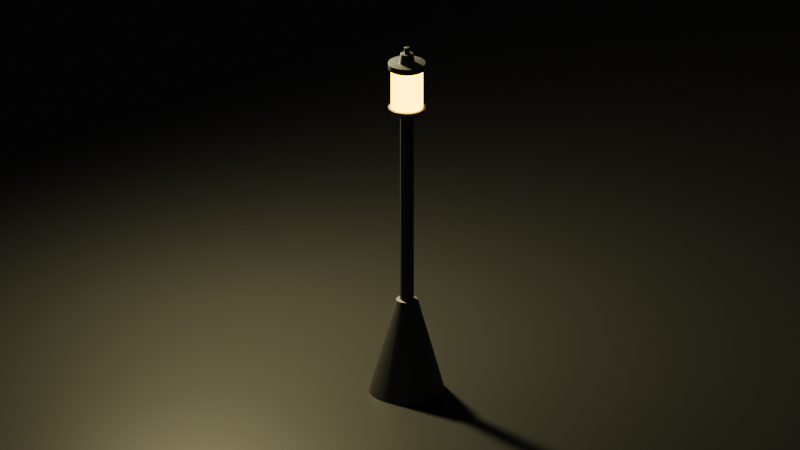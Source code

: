 # Source: faro.blend  (saved by Blender 4.0.36; exported with 4.5.12 LTS)
import bpy
from mathutils import Matrix  # noqa: F401  (used for matrix-valued properties, if any)

bpy.ops.wm.read_factory_settings(use_empty=True)
scene = bpy.context.scene
scene.name = 'Scene'

# ---- collections
col_collection = bpy.data.collections.new('Collection'); scene.collection.children.link(col_collection)

# ---- materials (node trees are filled in below, after node groups)
mat_metal = bpy.data.materials.new('Metal')
mat_metal.use_transparent_shadow = False
mat_luz = bpy.data.materials.new('Luz')
mat_luz.use_transparent_shadow = False
mat_bg = bpy.data.materials.new('bg')
mat_bg.use_transparent_shadow = False

# ---- node groups
ng_auto_smooth = bpy.data.node_groups.new('Auto Smooth', 'GeometryNodeTree')
_s = ng_auto_smooth.interface.new_socket(name='Geometry', in_out='OUTPUT', socket_type='NodeSocketGeometry')
_s = ng_auto_smooth.interface.new_socket(name='Geometry', in_out='INPUT', socket_type='NodeSocketGeometry')
_s = ng_auto_smooth.interface.new_socket(name='Angle', in_out='INPUT', socket_type='NodeSocketFloat')
_s.subtype = 'ANGLE'
_s.min_value = 0.0
_s.max_value = 3.142
ng_auto_smooth.is_modifier = True
_N = ng_auto_smooth.nodes; _L = ng_auto_smooth.links
n0 = _N.new('NodeGroupOutput'); n0.name = 'Group Output'; n0.location = (480, -100)
n1 = _N.new('NodeGroupInput'); n1.name = 'Group Input'; n1.location = (-420, -300)
n2 = _N.new('NodeGroupInput'); n2.name = 'Group Input.001'; n2.location = (-60, -100)
n3 = _N.new('GeometryNodeSetShadeSmooth'); n3.name = 'Set Shade Smooth'; n3.location = (120, -100)
n3.domain = 'EDGE'
n4 = _N.new('GeometryNodeSetShadeSmooth'); n4.name = 'Set Shade Smooth.001'; n4.location = (300, -100)
n5 = _N.new('GeometryNodeInputMeshEdgeAngle'); n5.name = 'Edge Angle'; n5.location = (-420, -220)
n6 = _N.new('GeometryNodeInputEdgeSmooth'); n6.name = 'Is Edge Smooth'; n6.location = (-60, -160)
n7 = _N.new('GeometryNodeInputShadeSmooth'); n7.name = 'Is Face Smooth'; n7.location = (-240, -340)
n8 = _N.new('FunctionNodeBooleanMath'); n8.name = 'Boolean Math'; n8.location = (-60, -220)
n9 = _N.new('FunctionNodeCompare'); n9.name = 'Compare'; n9.location = (-240, -180)
n9.operation = 'LESS_EQUAL'
_L.new(n5.outputs[0], n9.inputs[0])
_L.new(n4.outputs[0], n0.inputs[0])
_L.new(n1.outputs[1], n9.inputs[1])
_L.new(n9.outputs[0], n8.inputs[0])
_L.new(n7.outputs[0], n8.inputs[1])
_L.new(n2.outputs[0], n3.inputs[0])
_L.new(n6.outputs[0], n3.inputs[1])
_L.new(n3.outputs[0], n4.inputs[0])
_L.new(n8.outputs[0], n3.inputs[2])
n0.is_active_output = True

# ---- material node trees
mat_metal.use_nodes = True; mat_metal.node_tree.nodes.clear()
_N = mat_metal.node_tree.nodes; _L = mat_metal.node_tree.links
n0 = _N.new('ShaderNodeBsdfPrincipled'); n0.name = 'Principled BSDF'; n0.location = (10, 300)
n0.inputs[0].default_value = (0.255, 0.255, 0.255, 1.0)
n0.inputs[1].default_value = 1.0
n0.inputs[2].default_value = 0.63
n0.inputs[3].default_value = 1.45
n1 = _N.new('ShaderNodeOutputMaterial'); n1.name = 'Material Output'; n1.location = (300, 300)
_L.new(n0.outputs[0], n1.inputs[0])
n1.is_active_output = True
mat_luz.use_nodes = True; mat_luz.node_tree.nodes.clear()
_N = mat_luz.node_tree.nodes; _L = mat_luz.node_tree.links
n0 = _N.new('ShaderNodeOutputMaterial'); n0.name = 'Material Output'; n0.location = (300, 300)
n1 = _N.new('ShaderNodeEmission'); n1.name = 'Emission'; n1.location = (10, 300)
n1.inputs[0].default_value = (1.0, 0.5708, 0.029, 1.0)
n1.inputs[1].default_value = 5.0
_L.new(n1.outputs[0], n0.inputs[0])
n0.is_active_output = True
mat_bg.use_nodes = True; mat_bg.node_tree.nodes.clear()
_N = mat_bg.node_tree.nodes; _L = mat_bg.node_tree.links
n0 = _N.new('ShaderNodeBsdfPrincipled'); n0.name = 'Principled BSDF'; n0.location = (10, 300)
n0.inputs[0].default_value = (0.085, 0.085, 0.085, 1.0)
n0.inputs[3].default_value = 1.45
n1 = _N.new('ShaderNodeOutputMaterial'); n1.name = 'Material Output'; n1.location = (300, 300)
_L.new(n0.outputs[0], n1.inputs[0])
n1.is_active_output = True

# ---- world
world_world = bpy.data.worlds.new('World'); scene.world = world_world
world_world.use_nodes = True; world_world.node_tree.nodes.clear()
_N = world_world.node_tree.nodes; _L = world_world.node_tree.links
n0 = _N.new('ShaderNodeOutputWorld'); n0.name = 'World Output'; n0.location = (300, 300)
n1 = _N.new('ShaderNodeBackground'); n1.name = 'Background'; n1.location = (10, 300)
n1.inputs[0].default_value = (0.05088, 0.05088, 0.05088, 1.0)
_L.new(n1.outputs[0], n0.inputs[0])
n0.is_active_output = True
world_world.color = (0.05088, 0.05088, 0.05088)
world_world.use_sun_shadow = False
world_world.sun_shadow_jitter_overblur = 0.0

# ---- cameras
cam_camera_001 = bpy.data.cameras.new('Camera.001')
cam_camera_001.type = 'ORTHO'
cam_camera_001.ortho_scale = 18.9

# ---- lights
light_area_001 = bpy.data.lights.new('Area.001', 'AREA')
light_area_001.color = (1.0, 0.933, 0.547)
light_area_001.transmission_factor = 0.0
light_area_001.energy = 2000.0
light_area_001.shadow_maximum_resolution = 0.006
light_area_001.use_absolute_resolution = True
light_area_001.size = 1.0
light_area_001.size_y = 1.0

# ---- meshes
me_circle = bpy.data.meshes.new('Circle')
me_circle.from_pydata([(0.0, 1.0, 0.0), (-0.2588, 0.9659, 0.0), (-0.5, 0.866, 0.0), (-0.7071, 0.7071, 0.0), (-0.866, 0.5, 0.0), (-0.9659, 0.2588, 0.0), (-1.0, 0.0, 0.0), (-0.9659, -0.2588, 0.0), (-0.866, -0.5, 0.0), (-0.7071, -0.7071, 0.0), (-0.5, -0.866, 0.0), (-0.2588, -0.9659, 0.0), (0.0, -1.0, 0.0), (0.2588, -0.9659, 0.0), (0.5, -0.866, 0.0), (0.7071, -0.7071, 0.0), (0.866, -0.5, 0.0), (0.9659, -0.2588, 0.0), (1.0, 0.0, 0.0), (0.9659, 0.2588, 0.0), (0.866, 0.5, 0.0), (0.7071, 0.7071, 0.0), (0.5, 0.866, 0.0), (0.2588, 0.9659, 0.0), (3.695e-09, 0.256, 2.691), (-0.06626, 0.2473, 2.691), (-0.128, 0.2217, 2.691), (-0.181, 0.181, 2.691), (-0.2217, 0.128, 2.691), (-0.2473, 0.06626, 2.691), (-0.256, -1.293e-08, 2.691), (-0.2473, -0.06626, 2.691), (-0.2217, -0.128, 2.691), (-0.181, -0.181, 2.691), (-0.128, -0.2217, 2.691), (-0.06626, -0.2473, 2.691), (3.695e-09, -0.256, 2.691), (0.06626, -0.2473, 2.691), (0.128, -0.2217, 2.691), (0.181, -0.181, 2.691), (0.2217, -0.128, 2.691), (0.2473, -0.06626, 2.691), (0.256, -1.293e-08, 2.691), (0.2473, 0.06626, 2.691), (0.2217, 0.128, 2.691), (0.181, 0.181, 2.691), (0.128, 0.2217, 2.691), (0.06626, 0.2473, 2.691), (1.903e-09, 0.1631, 2.691), (-0.04221, 0.1575, 2.691), (-0.08154, 0.1412, 2.691), (-0.1153, 0.1153, 2.691), (-0.1412, 0.08154, 2.691), (-0.1575, 0.04221, 2.691), (-0.1631, -1.275e-08, 2.691), (-0.1575, -0.04221, 2.691), (-0.1412, -0.08154, 2.691), (-0.1153, -0.1153, 2.691), (-0.08154, -0.1412, 2.691), (-0.04221, -0.1575, 2.691), (1.903e-09, -0.1631, 2.691), (0.04221, -0.1575, 2.691), (0.08154, -0.1412, 2.691), (0.1153, -0.1153, 2.691), (0.1412, -0.08154, 2.691), (0.1575, -0.04221, 2.691), (0.1631, -1.275e-08, 2.691), (0.1575, 0.04221, 2.691), (0.1412, 0.08154, 2.691), (0.1153, 0.1153, 2.691), (0.08154, 0.1412, 2.691), (0.04221, 0.1575, 2.691), (1.903e-09, 0.1631, 7.494), (-0.04221, 0.1575, 7.494), (-0.08154, 0.1412, 7.494), (-0.1153, 0.1153, 7.494), (-0.1412, 0.08154, 7.494), (-0.1575, 0.04221, 7.494), (-0.1631, -1.275e-08, 7.494), (-0.1575, -0.04221, 7.494), (-0.1412, -0.08154, 7.494), (-0.1153, -0.1153, 7.494), (-0.08154, -0.1412, 7.494), (-0.04221, -0.1575, 7.494), (1.903e-09, -0.1631, 7.494), (0.04221, -0.1575, 7.494), (0.08154, -0.1412, 7.494), (0.1153, -0.1153, 7.494), (0.1412, -0.08154, 7.494), (0.1575, -0.04221, 7.494), (0.1631, -1.275e-08, 7.494), (0.1575, 0.04221, 7.494), (0.1412, 0.08154, 7.494), (0.1153, 0.1153, 7.494), (0.08154, 0.1412, 7.494), (0.04221, 0.1575, 7.494), (5.016e-09, 0.3641, 7.494), (-0.09425, 0.3517, 7.494), (-0.1821, 0.3154, 7.494), (-0.2575, 0.2575, 7.494), (-0.3154, 0.1821, 7.494), (-0.3517, 0.09425, 7.494), (-0.3641, -8.559e-09, 7.494), (-0.3517, -0.09425, 7.494), (-0.3154, -0.1821, 7.494), (-0.2575, -0.2575, 7.494), (-0.1821, -0.3154, 7.494), (-0.09425, -0.3517, 7.494), (5.016e-09, -0.3641, 7.494), (0.09425, -0.3517, 7.494), (0.1821, -0.3154, 7.494), (0.2575, -0.2575, 7.494), (0.3154, -0.1821, 7.494), (0.3517, -0.09425, 7.494), (0.3641, -8.559e-09, 7.494), (0.3517, 0.09425, 7.494), (0.3154, 0.1821, 7.494), (0.2575, 0.2575, 7.494), (0.1821, 0.3154, 7.494), (0.09425, 0.3517, 7.494), (5.745e-09, 0.4484, 8.779), (-0.116, 0.4331, 8.779), (-0.2242, 0.3883, 8.779), (-0.3171, 0.3171, 8.779), (-0.3883, 0.2242, 8.779), (-0.4331, 0.116, 8.779), (-0.4484, -5.416e-09, 8.779), (-0.4331, -0.116, 8.779), (-0.3883, -0.2242, 8.779), (-0.3171, -0.3171, 8.779), (-0.2242, -0.3883, 8.779), (-0.116, -0.4331, 8.779), (5.745e-09, -0.4484, 8.779), (0.116, -0.4331, 8.779), (0.2242, -0.3883, 8.779), (0.3171, -0.3171, 8.779), (0.3883, -0.2242, 8.779), (0.4331, -0.116, 8.779), (0.4484, -5.416e-09, 8.779), (0.4331, 0.116, 8.779), (0.3883, 0.2242, 8.779), (0.3171, 0.3171, 8.779), (0.2242, 0.3883, 8.779), (0.116, 0.4331, 8.779), (2.181e-09, 0.1897, 8.779), (-0.04909, 0.1832, 8.779), (-0.09483, 0.1643, 8.779), (-0.1341, 0.1341, 8.779), (-0.1643, 0.09483, 8.779), (-0.1832, 0.04909, 8.779), (-0.1897, -1.345e-08, 8.779), (-0.1832, -0.04909, 8.779), (-0.1643, -0.09483, 8.779), (-0.1341, -0.1341, 8.779), (-0.09483, -0.1643, 8.779), (-0.04909, -0.1832, 8.779), (2.181e-09, -0.1897, 8.779), (0.04909, -0.1832, 8.779), (0.09483, -0.1643, 8.779), (0.1341, -0.1341, 8.779), (0.1643, -0.09483, 8.779), (0.1832, -0.04909, 8.779), (0.1897, -1.345e-08, 8.779), (0.1832, 0.04909, 8.779), (0.1643, 0.09483, 8.779), (0.1341, 0.1341, 8.779), (0.09483, 0.1643, 8.779), (0.04909, 0.1832, 8.779), (2.122e-09, 0.154, 9.016), (-0.03987, 0.1488, 9.016), (-0.07702, 0.1334, 9.016), (-0.1089, 0.1089, 9.016), (-0.1334, 0.07702, 9.016), (-0.1488, 0.03987, 9.016), (-0.154, -1.508e-08, 9.016), (-0.1488, -0.03987, 9.016), (-0.1334, -0.07702, 9.016), (-0.1089, -0.1089, 9.016), (-0.07702, -0.1334, 9.016), (-0.03987, -0.1488, 9.016), (2.122e-09, -0.154, 9.016), (0.03987, -0.1488, 9.016), (0.07702, -0.1334, 9.016), (0.1089, -0.1089, 9.016), (0.1334, -0.07702, 9.016), (0.1488, -0.03987, 9.016), (0.154, -1.508e-08, 9.016), (0.1488, 0.03987, 9.016), (0.1334, 0.07702, 9.016), (0.1089, 0.1089, 9.016), (0.07702, 0.1334, 9.016), (0.03987, 0.1488, 9.016), (1.015e-09, 0.06731, 9.016), (-0.01742, 0.06502, 9.016), (-0.03366, 0.05829, 9.016), (-0.0476, 0.0476, 9.016), (-0.05829, 0.03366, 9.016), (-0.06502, 0.01742, 9.016), (-0.06731, -1.498e-08, 9.016), (-0.06502, -0.01742, 9.016), (-0.05829, -0.03366, 9.016), (-0.0476, -0.0476, 9.016), (-0.03366, -0.05829, 9.016), (-0.01742, -0.06502, 9.016), (1.015e-09, -0.06731, 9.016), (0.01742, -0.06502, 9.016), (0.03366, -0.05829, 9.016), (0.0476, -0.0476, 9.016), (0.05829, -0.03366, 9.016), (0.06502, -0.01742, 9.016), (0.06731, -1.498e-08, 9.016), (0.06502, 0.01742, 9.016), (0.05829, 0.03366, 9.016), (0.0476, 0.0476, 9.016), (0.03366, 0.05829, 9.016), (0.01742, 0.06502, 9.016), (1.015e-09, 0.06731, 9.171), (-0.01742, 0.06502, 9.171), (-0.03366, 0.05829, 9.171), (-0.0476, 0.0476, 9.171), (-0.05829, 0.03366, 9.171), (-0.06502, 0.01742, 9.171), (-0.06731, -1.498e-08, 9.171), (-0.06502, -0.01742, 9.171), (-0.05829, -0.03366, 9.171), (-0.0476, -0.0476, 9.171), (-0.03366, -0.05829, 9.171), (-0.01742, -0.06502, 9.171), (1.015e-09, -0.06731, 9.171), (0.01742, -0.06502, 9.171), (0.03366, -0.05829, 9.171), (0.0476, -0.0476, 9.171), (0.05829, -0.03366, 9.171), (0.06502, -0.01742, 9.171), (0.06731, -1.498e-08, 9.171), (0.06502, 0.01742, 9.171), (0.05829, 0.03366, 9.171), (0.0476, 0.0476, 9.171), (0.03366, 0.05829, 9.171), (0.01742, 0.06502, 9.171), (5.745e-09, 0.4484, 7.64), (5.745e-09, 0.4484, 8.633), (-0.116, 0.4331, 8.633), (-0.116, 0.4331, 7.64), (0.3171, -0.3171, 7.64), (0.3171, -0.3171, 8.633), (0.3883, -0.2242, 8.633), (0.3883, -0.2242, 7.64), (-0.3883, -0.2242, 7.64), (-0.3883, -0.2242, 8.633), (-0.3171, -0.3171, 8.633), (-0.3171, -0.3171, 7.64), (0.116, 0.4331, 7.64), (0.116, 0.4331, 8.633), (-0.2242, 0.3883, 8.633), (-0.2242, 0.3883, 7.64), (0.4331, -0.116, 8.633), (0.4331, -0.116, 7.64), (-0.2242, -0.3883, 8.633), (-0.2242, -0.3883, 7.64), (-0.3171, 0.3171, 8.633), (-0.3171, 0.3171, 7.64), (0.4484, -5.416e-09, 8.633), (0.4484, -5.416e-09, 7.64), (-0.116, -0.4331, 8.633), (-0.116, -0.4331, 7.64), (-0.3883, 0.2242, 8.633), (-0.3883, 0.2242, 7.64), (0.4331, 0.116, 8.633), (0.4331, 0.116, 7.64), (5.745e-09, -0.4484, 8.633), (5.745e-09, -0.4484, 7.64), (-0.4331, 0.116, 8.633), (-0.4331, 0.116, 7.64), (0.3883, 0.2242, 8.633), (0.3883, 0.2242, 7.64), (0.116, -0.4331, 8.633), (0.116, -0.4331, 7.64), (-0.4484, -5.416e-09, 8.633), (-0.4484, -5.416e-09, 7.64), (0.3171, 0.3171, 8.633), (0.3171, 0.3171, 7.64), (0.2242, -0.3883, 8.633), (0.2242, -0.3883, 7.64), (-0.4331, -0.116, 8.633), (-0.4331, -0.116, 7.64), (0.2242, 0.3883, 8.633), (0.2242, 0.3883, 7.64), (4.603e-08, 0.3836, 7.64), (5.125e-09, 0.3836, 8.633), (-0.09929, 0.3705, 8.633), (-0.09929, 0.3705, 7.64), (0.2713, -0.2713, 7.64), (0.2713, -0.2713, 8.633), (0.3322, -0.1918, 8.633), (0.3322, -0.1918, 7.64), (-0.3322, -0.1918, 7.64), (-0.3322, -0.1918, 8.633), (-0.2713, -0.2713, 8.633), (-0.2713, -0.2713, 7.64), (0.09929, 0.3705, 7.64), (0.09929, 0.3705, 8.633), (-0.1918, 0.3322, 8.633), (-0.1918, 0.3322, 7.64), (0.3705, -0.09929, 8.633), (0.3705, -0.09929, 7.64), (-0.1918, -0.3322, 8.633), (-0.1918, -0.3322, 7.64), (-0.2713, 0.2713, 8.633), (-0.2713, 0.2713, 7.64), (0.3836, -4.487e-09, 8.633), (0.3836, -4.487e-09, 7.64), (-0.09929, -0.3705, 8.633), (-0.09929, -0.3705, 7.64), (-0.3322, 0.1918, 8.633), (-0.3322, 0.1918, 7.64), (0.3705, 0.09929, 8.633), (0.3705, 0.09929, 7.64), (5.745e-09, -0.3836, 8.633), (5.745e-09, -0.3836, 7.64), (-0.3705, 0.09929, 8.633), (-0.3705, 0.09929, 7.64), (0.3322, 0.1918, 8.633), (0.3322, 0.1918, 7.64), (0.09929, -0.3705, 8.633), (0.09929, -0.3705, 7.64), (-0.3836, -4.487e-09, 8.633), (-0.3836, -4.487e-09, 7.64), (0.2713, 0.2713, 8.633), (0.2713, 0.2713, 7.64), (0.1918, -0.3322, 8.633), (0.1918, -0.3322, 7.64), (-0.3705, -0.09929, 8.633), (-0.3705, -0.09929, 7.64), (0.1918, 0.3322, 8.633), (0.1918, 0.3322, 7.64)], [], [(19, 18, 42, 43), (12, 11, 35, 36), (5, 4, 28, 29), (20, 19, 43, 44), (13, 12, 36, 37), (6, 5, 29, 30), (21, 20, 44, 45), (14, 13, 37, 38), (7, 6, 30, 31), (22, 21, 45, 46), (15, 14, 38, 39), (8, 7, 31, 32), (23, 22, 46, 47), (1, 0, 24, 25), (16, 15, 39, 40), (9, 8, 32, 33), (0, 23, 47, 24), (2, 1, 25, 26), (17, 16, 40, 41), (10, 9, 33, 34), (3, 2, 26, 27), (18, 17, 41, 42), (11, 10, 34, 35), (4, 3, 27, 28), (25, 24, 48, 49), (40, 39, 63, 64), (33, 32, 56, 57), (24, 47, 71, 48), (26, 25, 49, 50), (41, 40, 64, 65), (34, 33, 57, 58), (27, 26, 50, 51), (42, 41, 65, 66), (35, 34, 58, 59), (28, 27, 51, 52), (43, 42, 66, 67), (36, 35, 59, 60), (29, 28, 52, 53), (44, 43, 67, 68), (37, 36, 60, 61), (30, 29, 53, 54), (45, 44, 68, 69), (38, 37, 61, 62), (31, 30, 54, 55), (46, 45, 69, 70), (39, 38, 62, 63), (32, 31, 55, 56), (47, 46, 70, 71), (56, 55, 79, 80), (71, 70, 94, 95), (49, 48, 72, 73), (64, 63, 87, 88), (57, 56, 80, 81), (48, 71, 95, 72), (50, 49, 73, 74), (65, 64, 88, 89), (58, 57, 81, 82), (51, 50, 74, 75), (66, 65, 89, 90), (59, 58, 82, 83), (52, 51, 75, 76), (67, 66, 90, 91), (60, 59, 83, 84), (53, 52, 76, 77), (68, 67, 91, 92), (61, 60, 84, 85), (54, 53, 77, 78), (69, 68, 92, 93), (62, 61, 85, 86), (55, 54, 78, 79), (70, 69, 93, 94), (63, 62, 86, 87), (75, 74, 98, 99), (90, 89, 113, 114), (83, 82, 106, 107), (76, 75, 99, 100), (91, 90, 114, 115), (84, 83, 107, 108), (77, 76, 100, 101), (92, 91, 115, 116), (85, 84, 108, 109), (78, 77, 101, 102), (93, 92, 116, 117), (86, 85, 109, 110), (79, 78, 102, 103), (94, 93, 117, 118), (87, 86, 110, 111), (80, 79, 103, 104), (95, 94, 118, 119), (73, 72, 96, 97), (88, 87, 111, 112), (81, 80, 104, 105), (72, 95, 119, 96), (74, 73, 97, 98), (89, 88, 112, 113), (82, 81, 105, 106), (242, 241, 120, 121), (246, 245, 135, 136), (250, 249, 128, 129), (241, 253, 143, 120), (254, 242, 121, 122), (256, 246, 136, 137), (258, 250, 129, 130), (260, 254, 122, 123), (262, 256, 137, 138), (264, 258, 130, 131), (266, 260, 123, 124), (268, 262, 138, 139), (270, 264, 131, 132), (272, 266, 124, 125), (274, 268, 139, 140), (276, 270, 132, 133), (278, 272, 125, 126), (280, 274, 140, 141), (282, 276, 133, 134), (284, 278, 126, 127), (286, 280, 141, 142), (245, 282, 134, 135), (249, 284, 127, 128), (253, 286, 142, 143), (135, 134, 158, 159), (128, 127, 151, 152), (143, 142, 166, 167), (121, 120, 144, 145), (136, 135, 159, 160), (129, 128, 152, 153), (120, 143, 167, 144), (122, 121, 145, 146), (137, 136, 160, 161), (130, 129, 153, 154), (123, 122, 146, 147), (138, 137, 161, 162), (131, 130, 154, 155), (124, 123, 147, 148), (139, 138, 162, 163), (132, 131, 155, 156), (125, 124, 148, 149), (140, 139, 163, 164), (133, 132, 156, 157), (126, 125, 149, 150), (141, 140, 164, 165), (134, 133, 157, 158), (127, 126, 150, 151), (142, 141, 165, 166), (146, 145, 169, 170), (161, 160, 184, 185), (154, 153, 177, 178), (147, 146, 170, 171), (162, 161, 185, 186), (155, 154, 178, 179), (148, 147, 171, 172), (163, 162, 186, 187), (156, 155, 179, 180), (149, 148, 172, 173), (164, 163, 187, 188), (157, 156, 180, 181), (150, 149, 173, 174), (165, 164, 188, 189), (158, 157, 181, 182), (151, 150, 174, 175), (166, 165, 189, 190), (159, 158, 182, 183), (152, 151, 175, 176), (167, 166, 190, 191), (145, 144, 168, 169), (160, 159, 183, 184), (153, 152, 176, 177), (144, 167, 191, 168), (181, 180, 204, 205), (174, 173, 197, 198), (189, 188, 212, 213), (182, 181, 205, 206), (175, 174, 198, 199), (190, 189, 213, 214), (183, 182, 206, 207), (176, 175, 199, 200), (191, 190, 214, 215), (169, 168, 192, 193), (184, 183, 207, 208), (177, 176, 200, 201), (168, 191, 215, 192), (170, 169, 193, 194), (185, 184, 208, 209), (178, 177, 201, 202), (171, 170, 194, 195), (186, 185, 209, 210), (179, 178, 202, 203), (172, 171, 195, 196), (187, 186, 210, 211), (180, 179, 203, 204), (173, 172, 196, 197), (188, 187, 211, 212), (195, 194, 218, 219), (210, 209, 233, 234), (203, 202, 226, 227), (196, 195, 219, 220), (211, 210, 234, 235), (204, 203, 227, 228), (197, 196, 220, 221), (212, 211, 235, 236), (205, 204, 228, 229), (198, 197, 221, 222), (213, 212, 236, 237), (206, 205, 229, 230), (199, 198, 222, 223), (214, 213, 237, 238), (207, 206, 230, 231), (200, 199, 223, 224), (215, 214, 238, 239), (193, 192, 216, 217), (208, 207, 231, 232), (201, 200, 224, 225), (192, 215, 239, 216), (194, 193, 217, 218), (209, 208, 232, 233), (202, 201, 225, 226), (217, 216, 239, 238, 237, 236, 235, 234, 233, 232, 231, 230, 229, 228, 227, 226, 225, 224, 223, 222, 221, 220, 219, 218), (119, 118, 287, 252), (279, 273, 321, 327), (104, 103, 285, 248), (260, 266, 314, 308), (111, 110, 283, 244), (252, 287, 335, 300), (118, 117, 281, 287), (240, 252, 300, 288), (103, 102, 279, 285), (274, 280, 328, 322), (110, 109, 277, 283), (267, 261, 309, 315), (117, 116, 275, 281), (242, 254, 302, 290), (102, 101, 273, 279), (281, 275, 323, 329), (109, 108, 271, 277), (262, 268, 316, 310), (116, 115, 269, 275), (255, 243, 291, 303), (101, 100, 267, 273), (276, 282, 330, 324), (108, 107, 265, 271), (269, 263, 311, 317), (115, 114, 263, 269), (246, 256, 304, 294), (100, 99, 261, 267), (283, 277, 325, 331), (107, 106, 259, 265), (264, 270, 318, 312), (114, 113, 257, 263), (257, 247, 295, 305), (99, 98, 255, 261), (278, 284, 332, 326), (106, 105, 251, 259), (271, 265, 313, 319), (113, 112, 247, 257), (250, 258, 306, 298), (98, 97, 243, 255), (285, 279, 327, 333), (96, 119, 252, 240), (266, 272, 320, 314), (105, 104, 248, 251), (259, 251, 299, 307), (112, 111, 244, 247), (280, 286, 334, 328), (97, 96, 240, 243), (241, 242, 290, 289), (300, 335, 334, 301), (296, 333, 332, 297), (292, 331, 330, 293), (335, 329, 328, 334), (333, 327, 326, 332), (331, 325, 324, 330), (329, 323, 322, 328), (327, 321, 320, 326), (325, 319, 318, 324), (323, 317, 316, 322), (321, 315, 314, 320), (319, 313, 312, 318), (317, 311, 310, 316), (315, 309, 308, 314), (313, 307, 306, 312), (311, 305, 304, 310), (309, 303, 302, 308), (307, 299, 298, 306), (305, 295, 294, 304), (303, 291, 290, 302), (288, 300, 301, 289), (299, 296, 297, 298), (295, 292, 293, 294), (291, 288, 289, 290), (253, 241, 289, 301), (286, 253, 301, 334), (265, 259, 307, 313), (272, 278, 326, 320), (251, 248, 296, 299), (248, 285, 333, 296), (258, 264, 312, 306), (277, 271, 319, 325), (249, 250, 298, 297), (284, 249, 297, 332), (263, 257, 305, 311), (270, 276, 324, 318), (247, 244, 292, 295), (244, 283, 331, 292), (256, 262, 310, 304), (275, 269, 317, 323), (245, 246, 294, 293), (282, 245, 293, 330), (261, 255, 303, 309), (268, 274, 322, 316), (243, 240, 288, 291), (287, 281, 329, 335), (254, 260, 308, 302), (273, 267, 315, 321)])
me_circle.polygons.foreach_set('use_smooth', [True] * 313)
me_circle.polygons.foreach_set('material_index', [0, 0, 0, 0, 0, 0, 0, 0, 0, 0, 0, 0, 0, 0, 0, 0, 0, 0, 0, 0, 0, 0, 0, 0, 0, 0, 0, 0, 0, 0, 0, 0, 0, 0, 0, 0, 0, 0, 0, 0, 0, 0, 0, 0, 0, 0, 0, 0, 0, 0, 0, 0, 0, 0, 0, 0, 0, 0, 0, 0, 0, 0, 0, 0, 0, 0, 0, 0, 0, 0, 0, 0, 0, 0, 0, 0, 0, 0, 0, 0, 0, 0, 0, 0, 0, 0, 0, 0, 0, 0, 0, 0, 0, 0, 0, 0, 0, 0, 0, 0, 0, 0, 0, 0, 0, 0, 0, 0, 0, 0, 0, 0, 0, 0, 0, 0, 0, 0, 0, 0, 0, 0, 0, 0, 0, 0, 0, 0, 0, 0, 0, 0, 0, 0, 0, 0, 0, 0, 0, 0, 0, 0, 0, 0, 0, 0, 0, 0, 0, 0, 0, 0, 0, 0, 0, 0, 0, 0, 0, 0, 0, 0, 0, 0, 0, 0, 0, 0, 0, 0, 0, 0, 0, 0, 0, 0, 0, 0, 0, 0, 0, 0, 0, 0, 0, 0, 0, 0, 0, 0, 0, 0, 0, 0, 0, 0, 0, 0, 0, 0, 0, 0, 0, 0, 0, 0, 0, 0, 0, 0, 0, 0, 0, 0, 0, 0, 0, 0, 0, 0, 0, 0, 0, 0, 0, 0, 0, 0, 0, 0, 0, 0, 0, 0, 0, 0, 0, 0, 0, 0, 0, 0, 0, 0, 0, 0, 0, 0, 0, 0, 0, 0, 0, 0, 0, 0, 0, 0, 0, 0, 0, 0, 0, 0, 0, 1, 1, 1, 1, 1, 1, 1, 1, 1, 1, 1, 1, 1, 1, 1, 1, 1, 1, 1, 1, 1, 1, 1, 1, 0, 0, 0, 0, 0, 0, 0, 0, 0, 0, 0, 0, 0, 0, 0, 0, 0, 0, 0, 0, 0, 0, 0, 0])
_uv = me_circle.uv_layers.new(name='UVMap')
_uv.uv.foreach_set('vector', [0.0, 0.0, 0.0, 0.0, 0.0, 0.0, 0.0, 0.0, 0.0, 0.0, 0.0, 0.0, 0.0, 0.0, 0.0, 0.0, 0.0, 0.0, 0.0, 0.0, 0.0, 0.0, 0.0, 0.0, 0.0, 0.0, 0.0, 0.0, 0.0, 0.0, 0.0, 0.0, 0.0, 0.0, 0.0, 0.0, 0.0, 0.0, 0.0, 0.0, 0.0, 0.0, 0.0, 0.0, 0.0, 0.0, 0.0, 0.0, 0.0, 0.0, 0.0, 0.0, 0.0, 0.0, 0.0, 0.0, 0.0, 0.0, 0.0, 0.0, 0.0, 0.0, 0.0, 0.0, 0.0, 0.0, 0.0, 0.0, 0.0, 0.0, 0.0, 0.0, 0.0, 0.0, 0.0, 0.0, 0.0, 0.0, 0.0, 0.0, 0.0, 0.0, 0.0, 0.0, 0.0, 0.0, 0.0, 0.0, 0.0, 0.0, 0.0, 0.0, 0.0, 0.0, 0.0, 0.0, 0.0, 0.0, 0.0, 0.0, 0.0, 0.0, 0.0, 0.0, 0.0, 0.0, 0.0, 0.0, 0.0, 0.0, 0.0, 0.0, 0.0, 0.0, 0.0, 0.0, 0.0, 0.0, 0.0, 0.0, 0.0, 0.0, 0.0, 0.0, 0.0, 0.0, 0.0, 0.0, 0.0, 0.0, 0.0, 0.0, 0.0, 0.0, 0.0, 0.0, 0.0, 0.0, 0.0, 0.0, 0.0, 0.0, 0.0, 0.0, 0.0, 0.0, 0.0, 0.0, 0.0, 0.0, 0.0, 0.0, 0.0, 0.0, 0.0, 0.0, 0.0, 0.0, 0.0, 0.0, 0.0, 0.0, 0.0, 0.0, 0.0, 0.0, 0.0, 0.0, 0.0, 0.0, 0.0, 0.0, 0.0, 0.0, 0.0, 0.0, 0.0, 0.0, 0.0, 0.0, 0.0, 0.0, 0.0, 0.0, 0.0, 0.0, 0.0, 0.0, 0.0, 0.0, 0.0, 0.0, 0.0, 0.0, 0.0, 0.0, 0.0, 0.0, 0.0, 0.0, 0.0, 0.0, 0.0, 0.0, 0.0, 0.0, 0.0, 0.0, 0.0, 0.0, 0.0, 0.0, 0.0, 0.0, 0.0, 0.0, 0.0, 0.0, 0.0, 0.0, 0.0, 0.0, 0.0, 0.0, 0.0, 0.0, 0.0, 0.0, 0.0, 0.0, 0.0, 0.0, 0.0, 0.0, 0.0, 0.0, 0.0, 0.0, 0.0, 0.0, 0.0, 0.0, 0.0, 0.0, 0.0, 0.0, 0.0, 0.0, 0.0, 0.0, 0.0, 0.0, 0.0, 0.0, 0.0, 0.0, 0.0, 0.0, 0.0, 0.0, 0.0, 0.0, 0.0, 0.0, 0.0, 0.0, 0.0, 0.0, 0.0, 0.0, 0.0, 0.0, 0.0, 0.0, 0.0, 0.0, 0.0, 0.0, 0.0, 0.0, 0.0, 0.0, 0.0, 0.0, 0.0, 0.0, 0.0, 0.0, 0.0, 0.0, 0.0, 0.0, 0.0, 0.0, 0.0, 0.0, 0.0, 0.0, 0.0, 0.0, 0.0, 0.0, 0.0, 0.0, 0.0, 0.0, 0.0, 0.0, 0.0, 0.0, 0.0, 0.0, 0.0, 0.0, 0.0, 0.0, 0.0, 0.0, 0.0, 0.0, 0.0, 0.0, 0.0, 0.0, 0.0, 0.0, 0.0, 0.0, 0.0, 0.0, 0.0, 0.0, 0.0, 0.0, 0.0, 0.0, 0.0, 0.0, 0.0, 0.0, 0.0, 0.0, 0.0, 0.0, 0.0, 0.0, 0.0, 0.0, 0.0, 0.0, 0.0, 0.0, 0.0, 0.0, 0.0, 0.0, 0.0, 0.0, 0.0, 0.0, 0.0, 0.0, 0.0, 0.0, 0.0, 0.0, 0.0, 0.0, 0.0, 0.0, 0.0, 0.0, 0.0, 0.0, 0.0, 0.0, 0.0, 0.0, 0.0, 0.0, 0.0, 0.0, 0.0, 0.0, 0.0, 0.0, 0.0, 0.0, 0.0, 0.0, 0.0, 0.0, 0.0, 0.0, 0.0, 0.0, 0.0, 0.0, 0.0, 0.0, 0.0, 0.0, 0.0, 0.0, 0.0, 0.0, 0.0, 0.0, 0.0, 0.0, 0.0, 0.0, 0.0, 0.0, 0.0, 0.0, 0.0, 0.0, 0.0, 0.0, 0.0, 0.0, 0.0, 0.0, 0.0, 0.0, 0.0, 0.0, 0.0, 0.0, 0.0, 0.0, 0.0, 0.0, 0.0, 0.0, 0.0, 0.0, 0.0, 0.0, 0.0, 0.0, 0.0, 0.0, 0.0, 0.0, 0.0, 0.0, 0.0, 0.0, 0.0, 0.0, 0.0, 0.0, 0.0, 0.0, 0.0, 0.0, 0.0, 0.0, 0.0, 0.0, 0.0, 0.0, 0.0, 0.0, 0.0, 0.0, 0.0, 0.0, 0.0, 0.0, 0.0, 0.0, 0.0, 0.0, 0.0, 0.0, 0.0, 0.0, 0.0, 0.0, 0.0, 0.0, 0.0, 0.0, 0.0, 0.0, 0.0, 0.0, 0.0, 0.0, 0.0, 0.0, 0.0, 0.0, 0.0, 0.0, 0.0, 0.0, 0.0, 0.0, 0.0, 0.0, 0.0, 0.0, 0.0, 0.0, 0.0, 0.0, 0.0, 0.0, 0.0, 0.0, 0.0, 0.0, 0.0, 0.0, 0.0, 0.0, 0.0, 0.0, 0.0, 0.0, 0.0, 0.0, 0.0, 0.0, 0.0, 0.0, 0.0, 0.0, 0.0, 0.0, 0.0, 0.0, 0.0, 0.0, 0.0, 0.0, 0.0, 0.0, 0.0, 0.0, 0.0, 0.0, 0.0, 0.0, 0.0, 0.0, 0.0, 0.0, 0.0, 0.0, 0.0, 0.0, 0.0, 0.0, 0.0, 0.0, 0.0, 0.0, 0.0, 0.0, 0.0, 0.0, 0.0, 0.0, 0.0, 0.0, 0.0, 0.0, 0.0, 0.0, 0.0, 0.0, 0.0, 0.0, 0.0, 0.0, 0.0, 0.0, 0.0, 0.0, 0.0, 0.0, 0.0, 0.0, 0.0, 0.0, 0.0, 0.0, 0.0, 0.0, 0.0, 0.0, 0.0, 0.0, 0.0, 0.0, 0.0, 0.0, 0.0, 0.0, 0.0, 0.0, 0.0, 0.0, 0.0, 0.0, 0.0, 0.0, 0.0, 0.0, 0.0, 0.0, 0.0, 0.0, 0.0, 0.0, 0.0, 0.0, 0.0, 0.0, 0.0, 0.0, 0.0, 0.0, 0.0, 0.0, 0.0, 0.0, 0.0, 0.0, 0.0, 0.0, 0.0, 0.0, 0.0, 0.0, 0.0, 0.0, 0.0, 0.0, 0.0, 0.0, 0.0, 0.0, 0.0, 0.0, 0.0, 0.0, 0.0, 0.0, 0.0, 0.0, 0.0, 0.0, 0.0, 0.0, 0.0, 0.0, 0.0, 0.0, 0.0, 0.0, 0.0, 0.0, 0.0, 0.0, 0.0, 0.0, 0.0, 0.0, 0.0, 0.0, 0.0, 0.0, 0.0, 0.0, 0.0, 0.0, 0.0, 0.0, 0.0, 0.0, 0.0, 0.0, 0.0, 0.0, 0.0, 0.0, 0.0, 0.0, 0.0, 0.0, 0.0, 0.0, 0.0, 0.0, 0.0, 0.0, 0.0, 0.0, 0.0, 0.0, 0.0, 0.0, 0.0, 0.0, 0.0, 0.0, 0.0, 0.0, 0.0, 0.0, 0.0, 0.0, 0.0, 0.0, 0.0, 0.0, 0.0, 0.0, 0.0, 0.0, 0.0, 0.0, 0.0, 0.0, 0.0, 0.0, 0.0, 0.0, 0.0, 0.0, 0.0, 0.0, 0.0, 0.0, 0.0, 0.0, 0.0, 0.0, 0.0, 0.0, 0.0, 0.0, 0.0, 0.0, 0.0, 0.0, 0.0, 0.0, 0.0, 0.0, 0.0, 0.0, 0.0, 0.0, 0.0, 0.0, 0.0, 0.0, 0.0, 0.0, 0.0, 0.0, 0.0, 0.0, 0.0, 0.0, 0.0, 0.0, 0.0, 0.0, 0.0, 0.0, 0.0, 0.0, 0.0, 0.0, 0.0, 0.0, 0.0, 0.0, 0.0, 0.0, 0.0, 0.0, 0.0, 0.0, 0.0, 0.0, 0.0, 0.0, 0.0, 0.0, 0.0, 0.0, 0.0, 0.0, 0.0, 0.0, 0.0, 0.0, 0.0, 0.0, 0.0, 0.0, 0.0, 0.0, 0.0, 0.0, 0.0, 0.0, 0.0, 0.0, 0.0, 0.0, 0.0, 0.0, 0.0, 0.0, 0.0, 0.0, 0.0, 0.0, 0.0, 0.0, 0.0, 0.0, 0.0, 0.0, 0.0, 0.0, 0.0, 0.0, 0.0, 0.0, 0.0, 0.0, 0.0, 0.0, 0.0, 0.0, 0.0, 0.0, 0.0, 0.0, 0.0, 0.0, 0.0, 0.0, 0.0, 0.0, 0.0, 0.0, 0.0, 0.0, 0.0, 0.0, 0.0, 0.0, 0.0, 0.0, 0.0, 0.0, 0.0, 0.0, 0.0, 0.0, 0.0, 0.0, 0.0, 0.0, 0.0, 0.0, 0.0, 0.0, 0.0, 0.0, 0.0, 0.0, 0.0, 0.0, 0.0, 0.0, 0.0, 0.0, 0.0, 0.0, 0.0, 0.0, 0.0, 0.0, 0.0, 0.0, 0.0, 0.0, 0.0, 0.0, 0.0, 0.0, 0.0, 0.0, 0.0, 0.0, 0.0, 0.0, 0.0, 0.0, 0.0, 0.0, 0.0, 0.0, 0.0, 0.0, 0.0, 0.0, 0.0, 0.0, 0.0, 0.0, 0.0, 0.0, 0.0, 0.0, 0.0, 0.0, 0.0, 0.0, 0.0, 0.0, 0.0, 0.0, 0.0, 0.0, 0.0, 0.0, 0.0, 0.0, 0.0, 0.0, 0.0, 0.0, 0.0, 0.0, 0.0, 0.0, 0.0, 0.0, 0.0, 0.0, 0.0, 0.0, 0.0, 0.0, 0.0, 0.0, 0.0, 0.0, 0.0, 0.0, 0.0, 0.0, 0.0, 0.0, 0.0, 0.0, 0.0, 0.0, 0.0, 0.0, 0.0, 0.0, 0.0, 0.0, 0.0, 0.0, 0.0, 0.0, 0.0, 0.0, 0.0, 0.0, 0.0, 0.0, 0.0, 0.0, 0.0, 0.0, 0.0, 0.0, 0.0, 0.0, 0.0, 0.0, 0.0, 0.0, 0.0, 0.0, 0.0, 0.0, 0.0, 0.0, 0.0, 0.0, 0.0, 0.0, 0.0, 0.0, 0.0, 0.0, 0.0, 0.0, 0.0, 0.0, 0.0, 0.0, 0.0, 0.0, 0.0, 0.0, 0.0, 0.0, 0.0, 0.0, 0.0, 0.0, 0.0, 0.0, 0.0, 0.0, 0.0, 0.0, 0.0, 0.0, 0.0, 0.0, 0.0, 0.0, 0.0, 0.0, 0.0, 0.0, 0.0, 0.0, 0.0, 0.0, 0.0, 0.0, 0.0, 0.0, 0.0, 0.0, 0.0, 0.0, 0.0, 0.0, 0.0, 0.0, 0.0, 0.0, 0.0, 0.0, 0.0, 0.0, 0.0, 0.0, 0.0, 0.0, 0.0, 0.0, 0.0, 0.0, 0.0, 0.0, 0.0, 0.0, 0.0, 0.0, 0.0, 0.0, 0.0, 0.0, 0.0, 0.0, 0.0, 0.0, 0.0, 0.0, 0.0, 0.0, 0.0, 0.0, 0.0, 0.0, 0.0, 0.0, 0.0, 0.0, 0.0, 0.0, 0.0, 0.0, 0.0, 0.0, 0.0, 0.0, 0.0, 0.0, 0.0, 0.0, 0.0, 0.0, 0.0, 0.0, 0.0, 0.0, 0.0, 0.0, 0.0, 0.0, 0.0, 0.0, 0.0, 0.0, 0.0, 0.0, 0.0, 0.0, 0.0, 0.0, 0.0, 0.0, 0.0, 0.0, 0.0, 0.0, 0.0, 0.0, 0.0, 0.0, 0.0, 0.0, 0.0, 0.0, 0.0, 0.0, 0.0, 0.0, 0.0, 0.0, 0.0, 0.0, 0.0, 0.0, 0.0, 0.0, 0.0, 0.0, 0.0, 0.0, 0.0, 0.0, 0.0, 0.0, 0.0, 0.0, 0.0, 0.0, 0.0, 0.0, 0.0, 0.0, 0.0, 0.0, 0.0, 0.0, 0.0, 0.0, 0.0, 0.0, 0.0, 0.0, 0.0, 0.0, 0.0, 0.0, 0.0, 0.0, 0.0, 0.0, 0.0, 0.0, 0.0, 0.0, 0.0, 0.0, 0.0, 0.0, 0.0, 0.0, 0.0, 0.0, 0.0, 0.0, 0.0, 0.0, 0.0, 0.0, 0.0, 0.0, 0.0, 0.0, 0.0, 0.0, 0.0, 0.0, 0.0, 0.0, 0.0, 0.0, 0.0, 0.0, 0.0, 0.0, 0.0, 0.0, 0.0, 0.0, 0.0, 0.0, 0.0, 0.0, 0.0, 0.0, 0.0, 0.0, 0.0, 0.0, 0.0, 0.0, 0.0, 0.0, 0.0, 0.0, 0.0, 0.0, 0.0, 0.0, 0.0, 0.0, 0.0, 0.0, 0.0, 0.0, 0.0, 0.0, 0.0, 0.0, 0.0, 0.0, 0.0, 0.0, 0.0, 0.0, 0.0, 0.0, 0.0, 0.0, 0.0, 0.0, 0.0, 0.0, 0.0, 0.0, 0.0, 0.0, 0.0, 0.0, 0.0, 0.0, 0.0, 0.0, 0.0, 0.0, 0.0, 0.0, 0.0, 0.0, 0.0, 0.0, 0.0, 0.0, 0.0, 0.0, 0.0, 0.0, 0.0, 0.0, 0.0, 0.0, 0.0, 0.0, 0.0, 0.0, 0.0, 0.0, 0.0, 0.0, 0.0, 0.0, 0.0, 0.0, 0.0, 0.0, 0.0, 0.0, 0.0, 0.0, 0.0, 0.0, 0.0, 0.0, 0.0, 0.0, 0.0, 0.0, 0.0, 0.0, 0.0, 0.0, 0.0, 0.0, 0.0, 0.0, 0.0, 0.0, 0.0, 0.0, 0.0, 0.0, 0.0, 0.0, 0.0, 0.0, 0.0, 0.0, 0.0, 0.0, 0.0, 0.0, 0.0, 0.0, 0.0, 0.0, 0.0, 0.0, 0.0, 0.0, 0.0, 0.0, 0.0, 0.0, 0.0, 0.0, 0.0, 0.0, 0.0, 0.0, 0.0, 0.0, 0.0, 0.0, 0.0, 0.0, 0.0, 0.0, 0.0, 0.0, 0.0, 0.0, 0.0, 0.0, 0.0, 0.0, 0.0, 0.0, 0.0, 0.0, 0.0, 0.0, 0.0, 0.0, 0.0, 0.0, 0.0, 0.0, 0.0, 0.0, 0.0, 0.0, 0.0, 0.0, 0.0, 0.0, 0.0, 0.0, 0.0, 0.0, 0.0, 0.0, 0.0, 0.0, 0.0, 0.0, 0.0, 0.0, 0.0, 0.0, 0.0, 0.0, 0.0, 0.0, 0.0, 0.0, 0.0, 0.0, 0.0, 0.0, 0.0, 0.0, 0.0, 0.0, 0.0, 0.0, 0.0, 0.0, 0.0, 0.0, 0.0, 0.0, 0.0, 0.0, 0.0, 0.0, 0.0, 0.0, 0.0, 0.0, 0.0, 0.0, 0.0, 0.0, 0.0, 0.0, 0.0, 0.0, 0.0, 0.0, 0.0, 0.0, 0.0, 0.0, 0.0, 0.0, 0.0, 0.0, 0.0, 0.0, 0.0, 0.0, 0.0, 0.0, 0.0, 0.0, 0.0, 0.0, 0.0, 0.0, 0.0, 0.0, 0.0, 0.0, 0.0, 0.0, 0.0, 0.0, 0.0, 0.0, 0.0, 0.0, 0.0, 0.0, 0.0, 0.0, 0.0, 0.0, 0.0, 0.0, 0.0, 0.0, 0.0, 0.0, 0.0, 0.0, 0.0, 0.0, 0.0, 0.0, 0.0, 0.0, 0.0, 0.0, 0.0, 0.0, 0.0, 0.0, 0.0, 0.0, 0.0, 0.0, 0.0, 0.0, 0.0, 0.0, 0.0, 0.0, 0.0, 0.0, 0.0, 0.0, 0.0, 0.0, 0.0, 0.0, 0.0, 0.0, 0.0, 0.0, 0.0, 0.0, 0.0, 0.0, 0.0, 0.0, 0.0, 0.0, 0.0, 0.0, 0.0, 0.0, 0.0, 0.0, 0.0, 0.0, 0.0, 0.0, 0.0, 0.0, 0.0, 0.0, 0.0, 0.0, 0.0, 0.0, 0.0, 0.0, 0.0, 0.0, 0.0, 0.0, 0.0, 0.0, 0.0, 0.0, 0.0, 0.0, 0.0, 0.0, 0.0, 0.0, 0.0, 0.0, 0.0, 0.0, 0.0, 0.0, 0.0, 0.0, 0.0, 0.0, 0.0, 0.0, 0.0, 0.0, 0.0, 0.0, 0.0, 0.0, 0.0, 0.0, 0.0, 0.0, 0.0, 0.0, 0.0, 0.0, 0.0, 0.0, 0.0, 0.0, 0.0, 0.0, 0.0, 0.0, 0.0, 0.0, 0.0, 0.0, 0.0, 0.0, 0.0, 0.0, 0.0, 0.0, 0.0, 0.0, 0.0, 0.0, 0.0, 0.0, 0.0, 0.0, 0.0, 0.0, 0.0, 0.0, 0.0, 0.0, 0.0, 0.0, 0.0, 0.0, 0.0, 0.0, 0.0, 0.0, 0.0, 0.0, 0.0, 0.0, 0.0, 0.0, 0.0, 0.0, 0.0, 0.0, 0.0, 0.0, 0.0, 0.0, 0.0, 0.0, 0.0, 0.0, 0.0, 0.0, 0.0, 0.0, 0.0, 0.0, 0.0, 0.0, 0.0, 0.0, 0.0, 0.0, 0.0, 0.0, 0.0, 0.0, 0.0, 0.0, 0.0, 0.0, 0.0, 0.0, 0.0, 0.0, 0.0, 0.0, 0.0, 0.0, 0.0, 0.0, 0.0, 0.0, 0.0, 0.0, 0.0, 0.0, 0.0, 0.0, 0.0, 0.0, 0.0, 0.0, 0.0, 0.0, 0.0, 0.0, 0.0, 0.0, 0.0, 0.0, 0.0, 0.0, 0.0, 0.0, 0.0, 0.0, 0.0, 0.0, 0.0, 0.0, 0.0, 0.0, 0.0, 0.0, 0.0, 0.0, 0.0, 0.0, 0.0, 0.0, 0.0, 0.0, 0.0, 0.0, 0.0, 0.0, 0.0, 0.0, 0.0, 0.0, 0.0, 0.0, 0.0, 0.0, 0.0, 0.0, 0.0, 0.0, 0.0, 0.0, 0.0, 0.0, 0.0, 0.0, 0.0, 0.0, 0.0, 0.0, 0.0, 0.0, 0.0, 0.0, 0.0, 0.0, 0.0, 0.0, 0.0, 0.0, 0.0, 0.0, 0.0, 0.0, 0.0, 0.0, 0.0, 0.0, 0.0, 0.0, 0.0, 0.0, 0.0, 0.0, 0.0, 0.0, 0.0, 0.0, 0.0, 0.0, 0.0, 0.0, 0.0, 0.0, 0.0, 0.0, 0.0, 0.0, 0.0, 0.0, 0.0, 0.0, 0.0, 0.0, 0.0, 0.0, 0.0, 0.0, 0.0, 0.0, 0.0, 0.0, 0.0, 0.0, 0.0, 0.0, 0.0, 0.0, 0.0, 0.0, 0.0, 0.0, 0.0, 0.0, 0.0, 0.0, 0.0, 0.0, 0.0, 0.0, 0.0, 0.0, 0.0, 0.0, 0.0, 0.0, 0.0, 0.0, 0.0, 0.0, 0.0, 0.0, 0.0, 0.0, 0.0, 0.0, 0.0, 0.0, 0.0, 0.0, 0.0, 0.0, 0.0, 0.0, 0.0, 0.0, 0.0, 0.0, 0.0, 0.0, 0.0, 0.0, 0.0, 0.0, 0.0, 0.0, 0.0, 0.0, 0.0, 0.0, 0.0, 0.0, 0.0, 0.0, 0.0, 0.0, 0.0, 0.0, 0.0, 0.0, 0.0, 0.0, 0.0, 0.0, 0.0, 0.0, 0.0, 0.0, 0.0, 0.0, 0.0, 0.0, 0.0, 0.0, 0.0, 0.0, 0.0, 0.0, 0.0, 0.0, 0.0, 0.0, 0.0, 0.0, 0.0, 0.0, 0.0, 0.0, 0.0, 0.0, 0.0, 0.0, 0.0, 0.0, 0.0, 0.0, 0.0, 0.0, 0.0, 0.0, 0.0, 0.0, 0.0, 0.0, 0.0, 0.0, 0.0, 0.0, 0.0, 0.0, 0.0, 0.0, 0.0, 0.0, 0.0, 0.0, 0.0, 0.0, 0.0, 0.0, 0.0, 0.0, 0.0, 0.0, 0.0, 0.0, 0.0, 0.0, 0.0, 0.0, 0.0, 0.0, 0.0, 0.0, 0.0, 0.0, 0.0, 0.0, 0.0, 0.0, 0.0, 0.0, 0.0, 0.0, 0.0, 0.0, 0.0, 0.0, 0.0, 0.0, 0.0, 0.0, 0.0, 0.0, 0.0, 0.0, 0.0, 0.0, 0.0, 0.0, 0.0, 0.0, 0.0, 0.0, 0.0, 0.0, 0.0, 0.0, 0.0, 0.0, 0.0, 0.0, 0.0, 0.0, 0.0, 0.0, 0.0, 0.0, 0.0, 0.0, 0.0, 0.0, 0.0, 0.0, 0.0, 0.0, 0.0, 0.0, 0.0, 0.0, 0.0, 0.0, 0.0, 0.0, 0.0, 0.0, 0.0, 0.0, 0.0, 0.0, 0.0, 0.0, 0.0, 0.0, 0.0, 0.0, 0.0, 0.0, 0.0, 0.0, 0.0, 0.0, 0.0, 0.0, 0.0, 0.0, 0.0, 0.0, 0.0, 0.0, 0.0, 0.0, 0.0, 0.0, 0.0, 0.0, 0.0, 0.0, 0.0, 0.0, 0.0, 0.0, 0.0, 0.0, 0.0, 0.0, 0.0, 0.0, 0.0, 0.0, 0.0, 0.0, 0.0, 0.0, 0.0, 0.0, 0.0, 0.0, 0.0, 0.0, 0.0, 0.0, 0.0, 0.0, 0.0, 0.0, 0.0, 0.0, 0.0, 0.0, 0.0, 0.0, 0.0, 0.0, 0.0, 0.0, 0.0, 0.0, 0.0, 0.0, 0.0, 0.0, 0.0, 0.0, 0.0, 0.0, 0.0, 0.0, 0.0, 0.0, 0.0, 0.0, 0.0, 0.0, 0.0, 0.0, 0.0, 0.0, 0.0, 0.0, 0.0, 0.0, 0.0, 0.0, 0.0, 0.0, 0.0, 0.0, 0.0, 0.0, 0.0, 0.0, 0.0, 0.0, 0.0, 0.0, 0.0, 0.0, 0.0, 0.0, 0.0, 0.0, 0.0, 0.0, 0.0, 0.0, 0.0, 0.0, 0.0, 0.0, 0.0, 0.0, 0.0, 0.0, 0.0, 0.0, 0.0, 0.0, 0.0, 0.0, 0.0, 0.0, 0.0, 0.0, 0.0, 0.0, 0.0, 0.0, 0.0, 0.0, 0.0, 0.0, 0.0, 0.0, 0.0, 0.0, 0.0, 0.0, 0.0, 0.0, 0.0, 0.0, 0.0, 0.0, 0.0, 0.0, 0.0, 0.0, 0.0, 0.0, 0.0, 0.0, 0.0, 0.0, 0.0, 0.0, 0.0, 0.0, 0.0, 0.0, 0.0, 0.0, 0.0, 0.0, 0.0, 0.0, 0.0, 0.0, 0.0, 0.0, 0.0, 0.0, 0.0, 0.0, 0.0, 0.0, 0.0, 0.0, 0.0, 0.0, 0.0, 0.0, 0.0, 0.0, 0.0, 0.0, 0.0, 0.0, 0.0, 0.0, 0.0, 0.0, 0.0, 0.0, 0.0, 0.0, 0.0, 0.0, 0.0, 0.0, 0.0, 0.0, 0.0, 0.0, 0.0, 0.0, 0.0, 0.0, 0.0, 0.0, 0.0, 0.0, 0.0, 0.0, 0.0, 0.0, 0.0, 0.0, 0.0, 0.0, 0.0, 0.0, 0.0, 0.0, 0.0, 0.0, 0.0, 0.0, 0.0, 0.0, 0.0, 0.0, 0.0, 0.0, 0.0, 0.0, 0.0, 0.0, 0.0, 0.0, 0.0, 0.0, 0.0, 0.0, 0.0, 0.0, 0.0, 0.0, 0.0, 0.0, 0.0, 0.0, 0.0, 0.0, 0.0, 0.0, 0.0, 0.0, 0.0, 0.0, 0.0, 0.0, 0.0, 0.0, 0.0, 0.0, 0.0, 0.0, 0.0, 0.0, 0.0, 0.0, 0.0, 0.0, 0.0, 0.0, 0.0, 0.0, 0.0, 0.0, 0.0, 0.0, 0.0, 0.0, 0.0, 0.0, 0.0, 0.0, 0.0, 0.0, 0.0, 0.0, 0.0, 0.0, 0.0, 0.0, 0.0, 0.0, 0.0, 0.0, 0.0, 0.0, 0.0, 0.0, 0.0, 0.0, 0.0, 0.0, 0.0, 0.0, 0.0, 0.0, 0.0, 0.0, 0.0, 0.0, 0.0, 0.0, 0.0, 0.0, 0.0, 0.0, 0.0, 0.0, 0.0, 0.0, 0.0, 0.0, 0.0, 0.0, 0.0, 0.0, 0.0, 0.0, 0.0, 0.0, 0.0, 0.0, 0.0, 0.0, 0.0, 0.0, 0.0, 0.0, 0.0, 0.0, 0.0, 0.0, 0.0, 0.0, 0.0, 0.0, 0.0, 0.0, 0.0, 0.0, 0.0, 0.0, 0.0, 0.0, 0.0, 0.0, 0.0, 0.0, 0.0, 0.0, 0.0, 0.0, 0.0, 0.0, 0.0, 0.0, 0.0, 0.0, 0.0, 0.0, 0.0, 0.0, 0.0, 0.0, 0.0, 0.0, 0.0, 0.0, 0.0, 0.0, 0.0, 0.0, 0.0, 0.0, 0.0, 0.0, 0.0, 0.0, 0.0, 0.0, 0.0, 0.0, 0.0, 0.0, 0.0, 0.0, 0.0, 0.0, 0.0, 0.0, 0.0, 0.0, 0.0, 0.0, 0.0, 0.0, 0.0, 0.0, 0.0, 0.0, 0.0, 0.0, 0.0, 0.0, 0.0, 0.0, 0.0, 0.0, 0.0, 0.0, 0.0, 0.0, 0.0, 0.0, 0.0, 0.0, 0.0, 0.0, 0.0, 0.0, 0.0, 0.0, 0.0, 0.0, 0.0, 0.0, 0.0, 0.0, 0.0, 0.0, 0.0, 0.0, 0.0, 0.0, 0.0, 0.0, 0.0, 0.0, 0.0, 0.0, 0.0, 0.0, 0.0, 0.0, 0.0, 0.0, 0.0, 0.0, 0.0, 0.0, 0.0, 0.0, 0.0, 0.0, 0.0, 0.0, 0.0, 0.0, 0.0, 0.0, 0.0, 0.0, 0.0, 0.0, 0.0, 0.0, 0.0, 0.0, 0.0, 0.0, 0.0, 0.0, 0.0, 0.0, 0.0, 0.0, 0.0, 0.0, 0.0, 0.0, 0.0, 0.0, 0.0, 0.0, 0.0, 0.0, 0.0, 0.0, 0.0, 0.0, 0.0, 0.0])
me_circle.materials.append(mat_metal)
me_circle.materials.append(mat_luz)
me_circle.update()
me_plane = bpy.data.meshes.new('Plane')
me_plane.from_pydata([(-1.0, -1.0, 0.0), (1.0, -1.0, 0.0), (-1.0, 1.0, 0.0), (1.0, 1.0, 0.0)], [], [(0, 1, 3, 2)])
_uv = me_plane.uv_layers.new(name='UVMap')
_uv.uv.foreach_set('vector', [0.0, 0.0, 1.0, 0.0, 1.0, 1.0, 0.0, 1.0])
me_plane.materials.append(mat_bg)
me_plane.update()

# ---- objects
ob_circle = bpy.data.objects.new('Circle', me_circle)
ob_plane = bpy.data.objects.new('Plane', me_plane)
ob_camera = bpy.data.objects.new('Camera', cam_camera_001)
ob_area = bpy.data.objects.new('Area', light_area_001)

# ---- transforms, parenting, visibility, modifiers, constraints
ob_circle.location = (1.608, 0.6736, -1.5)
_m = ob_circle.modifiers.new('Bevel', 'BEVEL')
_m.width = 0.005
_m.width_pct = 0.005
_m.segments = 4
_m = ob_circle.modifiers.new('Auto Smooth', 'NODES')
_m.node_group = ng_auto_smooth
_gi = [s.identifier for s in ng_auto_smooth.interface.items_tree if s.item_type == 'SOCKET' and s.in_out == 'INPUT']
_m[_gi[1]] = 0.5236  # Angle
ob_plane.location = (2.132, -0.3657, -1.156)
ob_plane.scale = (25.9, 25.9, 25.9)
ob_camera.location = (31.71, 36.26, 23.45)
ob_camera.rotation_euler = (1.159, 1.994e-06, 2.443)
ob_area.location = (1.564, -7.339, 10.02)
ob_area.rotation_euler = (0.8048, -0.5132, 0.438)

# ---- collection membership
col_collection.objects.link(ob_circle)
col_collection.objects.link(ob_plane)
col_collection.objects.link(ob_camera)
col_collection.objects.link(ob_area)

# ---- scene / render settings (as saved in the file)
scene.camera = ob_camera
scene.frame_start = 1; scene.frame_end = 250; scene.frame_set(100)
scene.render.engine = 'BLENDER_EEVEE_NEXT'
scene.cycles.sampling_pattern = 'TABULATED_SOBOL'
scene.eevee.use_gtao = True
scene.eevee.use_raytracing = True
scene.view_settings.look = 'AgX - High Contrast'
bpy.context.view_layer.update()
